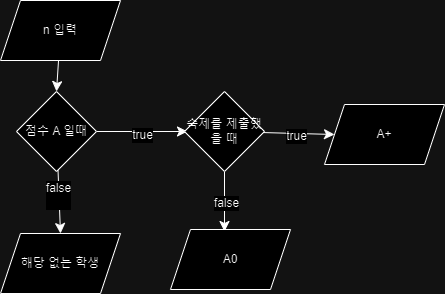

The diagram above was exported from draw.io. Its source (the exported page's mxGraphModel, read from the mxfile embedded in the PNG):
<mxGraphModel dx="714" dy="1237" grid="0" gridSize="10" guides="1" tooltips="1" connect="1" arrows="1" fold="1" page="0" pageScale="1" pageWidth="827" pageHeight="1169" math="0" shadow="0">
  <root>
    <mxCell id="0" />
    <mxCell id="1" parent="0" />
    <mxCell id="FzZAb7tbcO6Ab4u2h4sl-5" style="edgeStyle=none;curved=1;rounded=0;orthogonalLoop=1;jettySize=auto;html=1;entryX=0.5;entryY=0;entryDx=0;entryDy=0;fontSize=12;startSize=8;endSize=8;" edge="1" parent="1" source="FzZAb7tbcO6Ab4u2h4sl-1" target="FzZAb7tbcO6Ab4u2h4sl-2">
      <mxGeometry relative="1" as="geometry" />
    </mxCell>
    <mxCell id="FzZAb7tbcO6Ab4u2h4sl-1" value="n 입력" style="shape=parallelogram;perimeter=parallelogramPerimeter;whiteSpace=wrap;html=1;fixedSize=1;" vertex="1" parent="1">
      <mxGeometry x="72" y="-84" width="120" height="60" as="geometry" />
    </mxCell>
    <mxCell id="FzZAb7tbcO6Ab4u2h4sl-3" style="edgeStyle=none;curved=1;rounded=0;orthogonalLoop=1;jettySize=auto;html=1;fontSize=12;startSize=8;endSize=8;" edge="1" parent="1" source="FzZAb7tbcO6Ab4u2h4sl-2">
      <mxGeometry relative="1" as="geometry">
        <mxPoint x="259" y="47" as="targetPoint" />
      </mxGeometry>
    </mxCell>
    <mxCell id="FzZAb7tbcO6Ab4u2h4sl-12" value="&lt;span style=&quot;color: rgba(0, 0, 0, 0); font-family: monospace; font-size: 0px; text-align: start;&quot;&gt;ㅇ3CmxGraphModel%3E%3Croot%3E%3CmxCell%20id%3D%220%22%2F%3E%3CmxCell%20id%3D%221%22%20parent%3D%220%22%2F%3E%3CmxCell%20id%3D%222%22%20value%3D%22A%2B%22%20style%3D%22shape%3Dparallelogram%3Bperimeter%3DparallelogramPerimeter%3BwhiteSpace%3Dwrap%3Bhtml%3D1%3BfixedSize%3D1%3B%22%20vertex%3D%221%22%20parent%3D%221%22%3E%3CmxGeometry%20x%3D%22396%22%20y%3D%2220%22%20width%3D%22120%22%20height%3D%2260%22%20as%3D%22geometry%22%2F%3E%3C%2FmxCell%3E%3C%2Froot%3E%3C%2FmxGraphModel%3E&lt;/span&gt;&lt;span style=&quot;color: rgba(0, 0, 0, 0); font-family: monospace; font-size: 0px; text-align: start;&quot;&gt;%3CmxGraphModel%3E%3Croot%3E%3CmxCell%20id%3D%220%22%2F%3E%3CmxCell%20id%3D%221%22%20parent%3D%220%22%2F%3E%3CmxCell%20id%3D%222%22%20value%3D%22A%2B%22%20style%3D%22shape%3Dparallelogram%3Bperimeter%3DparallelogramPerimeter%3BwhiteSpace%3Dwrap%3Bhtml%3D1%3BfixedSize%3D1%3B%22%20vertex%3D%221%22%20parent%3D%221%22%3E%3CmxGeometry%20x%3D%22396%22%20y%3D%2220%22%20width%3D%22120%22%20height%3D%2260%22%20as%3D%22geometry%22%2F%3E%3C%2FmxCell%3E%3C%2Froot%3E%3C%2FmxGraphModel%3E&lt;/span&gt;" style="edgeLabel;html=1;align=center;verticalAlign=middle;resizable=0;points=[];fontSize=12;" vertex="1" connectable="0" parent="FzZAb7tbcO6Ab4u2h4sl-3">
      <mxGeometry x="-0.033" y="1" relative="1" as="geometry">
        <mxPoint as="offset" />
      </mxGeometry>
    </mxCell>
    <mxCell id="FzZAb7tbcO6Ab4u2h4sl-13" value="true" style="edgeLabel;html=1;align=center;verticalAlign=middle;resizable=0;points=[];fontSize=12;" vertex="1" connectable="0" parent="FzZAb7tbcO6Ab4u2h4sl-3">
      <mxGeometry x="-0.011" y="-3" relative="1" as="geometry">
        <mxPoint as="offset" />
      </mxGeometry>
    </mxCell>
    <mxCell id="FzZAb7tbcO6Ab4u2h4sl-7" style="edgeStyle=none;curved=1;rounded=0;orthogonalLoop=1;jettySize=auto;html=1;entryX=0.5;entryY=0;entryDx=0;entryDy=0;fontSize=12;startSize=8;endSize=8;" edge="1" parent="1" source="FzZAb7tbcO6Ab4u2h4sl-2" target="FzZAb7tbcO6Ab4u2h4sl-6">
      <mxGeometry relative="1" as="geometry" />
    </mxCell>
    <mxCell id="FzZAb7tbcO6Ab4u2h4sl-16" value="false&lt;div&gt;&lt;br&gt;&lt;/div&gt;" style="edgeLabel;html=1;align=center;verticalAlign=middle;resizable=0;points=[];fontSize=12;" vertex="1" connectable="0" parent="FzZAb7tbcO6Ab4u2h4sl-7">
      <mxGeometry x="-0.1973" y="-1" relative="1" as="geometry">
        <mxPoint y="-1" as="offset" />
      </mxGeometry>
    </mxCell>
    <mxCell id="FzZAb7tbcO6Ab4u2h4sl-2" value="점수 A 일때" style="rhombus;whiteSpace=wrap;html=1;" vertex="1" parent="1">
      <mxGeometry x="88" y="7" width="80" height="80" as="geometry" />
    </mxCell>
    <mxCell id="FzZAb7tbcO6Ab4u2h4sl-9" style="edgeStyle=none;curved=1;rounded=0;orthogonalLoop=1;jettySize=auto;html=1;entryX=0;entryY=0.5;entryDx=0;entryDy=0;fontSize=12;startSize=8;endSize=8;" edge="1" parent="1" source="FzZAb7tbcO6Ab4u2h4sl-4" target="FzZAb7tbcO6Ab4u2h4sl-8">
      <mxGeometry relative="1" as="geometry" />
    </mxCell>
    <mxCell id="FzZAb7tbcO6Ab4u2h4sl-14" value="true" style="edgeLabel;html=1;align=center;verticalAlign=middle;resizable=0;points=[];fontSize=12;" vertex="1" connectable="0" parent="FzZAb7tbcO6Ab4u2h4sl-9">
      <mxGeometry x="-0.0672" y="-3" relative="1" as="geometry">
        <mxPoint as="offset" />
      </mxGeometry>
    </mxCell>
    <mxCell id="FzZAb7tbcO6Ab4u2h4sl-10" style="edgeStyle=none;curved=1;rounded=0;orthogonalLoop=1;jettySize=auto;html=1;exitX=0.5;exitY=1;exitDx=0;exitDy=0;fontSize=12;startSize=8;endSize=8;" edge="1" parent="1" source="FzZAb7tbcO6Ab4u2h4sl-4">
      <mxGeometry relative="1" as="geometry">
        <mxPoint x="296" y="147" as="targetPoint" />
      </mxGeometry>
    </mxCell>
    <mxCell id="FzZAb7tbcO6Ab4u2h4sl-15" value="false" style="edgeLabel;html=1;align=center;verticalAlign=middle;resizable=0;points=[];fontSize=12;" vertex="1" connectable="0" parent="FzZAb7tbcO6Ab4u2h4sl-10">
      <mxGeometry x="0.0333" y="1" relative="1" as="geometry">
        <mxPoint as="offset" />
      </mxGeometry>
    </mxCell>
    <mxCell id="FzZAb7tbcO6Ab4u2h4sl-4" value="숙제를 제출했을 때" style="rhombus;whiteSpace=wrap;html=1;" vertex="1" parent="1">
      <mxGeometry x="256" y="7" width="80" height="80" as="geometry" />
    </mxCell>
    <mxCell id="FzZAb7tbcO6Ab4u2h4sl-6" value="해당 없는 학생" style="shape=parallelogram;perimeter=parallelogramPerimeter;whiteSpace=wrap;html=1;fixedSize=1;" vertex="1" parent="1">
      <mxGeometry x="72" y="149" width="120" height="60" as="geometry" />
    </mxCell>
    <mxCell id="FzZAb7tbcO6Ab4u2h4sl-8" value="A+" style="shape=parallelogram;perimeter=parallelogramPerimeter;whiteSpace=wrap;html=1;fixedSize=1;" vertex="1" parent="1">
      <mxGeometry x="396" y="20" width="120" height="60" as="geometry" />
    </mxCell>
    <mxCell id="FzZAb7tbcO6Ab4u2h4sl-11" value="A0" style="shape=parallelogram;perimeter=parallelogramPerimeter;whiteSpace=wrap;html=1;fixedSize=1;" vertex="1" parent="1">
      <mxGeometry x="242" y="145" width="120" height="60" as="geometry" />
    </mxCell>
  </root>
</mxGraphModel>